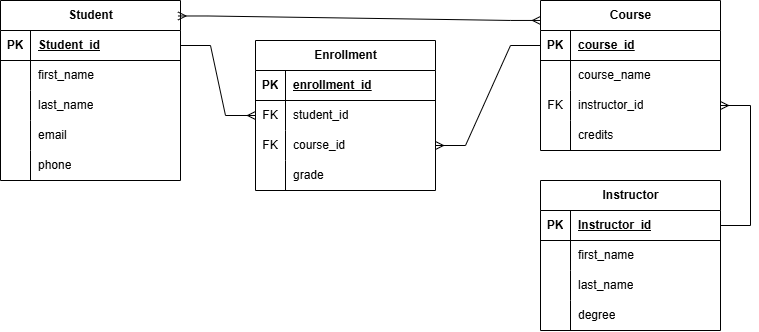

The diagram above was exported from draw.io. Its source (the exported page's mxGraphModel, read from the mxfile embedded in the PNG):
<mxGraphModel dx="878" dy="393" grid="1" gridSize="10" guides="1" tooltips="1" connect="1" arrows="1" fold="1" page="1" pageScale="1" pageWidth="850" pageHeight="1100" math="0" shadow="0">
  <root>
    <mxCell id="0" />
    <mxCell id="1" parent="0" />
    <mxCell id="mrJDBN0J_BjR0eLI15FQ-1" value="Student" style="shape=table;startSize=30;container=1;collapsible=1;childLayout=tableLayout;fixedRows=1;rowLines=0;fontStyle=1;align=center;resizeLast=1;html=1;" vertex="1" parent="1">
      <mxGeometry x="80" y="60" width="180" height="180" as="geometry" />
    </mxCell>
    <mxCell id="mrJDBN0J_BjR0eLI15FQ-2" value="" style="shape=tableRow;horizontal=0;startSize=0;swimlaneHead=0;swimlaneBody=0;fillColor=none;collapsible=0;dropTarget=0;points=[[0,0.5],[1,0.5]];portConstraint=eastwest;top=0;left=0;right=0;bottom=1;" vertex="1" parent="mrJDBN0J_BjR0eLI15FQ-1">
      <mxGeometry y="30" width="180" height="30" as="geometry" />
    </mxCell>
    <mxCell id="mrJDBN0J_BjR0eLI15FQ-3" value="PK" style="shape=partialRectangle;connectable=0;fillColor=none;top=0;left=0;bottom=0;right=0;fontStyle=1;overflow=hidden;whiteSpace=wrap;html=1;" vertex="1" parent="mrJDBN0J_BjR0eLI15FQ-2">
      <mxGeometry width="30" height="30" as="geometry">
        <mxRectangle width="30" height="30" as="alternateBounds" />
      </mxGeometry>
    </mxCell>
    <mxCell id="mrJDBN0J_BjR0eLI15FQ-4" value="Student_id" style="shape=partialRectangle;connectable=0;fillColor=none;top=0;left=0;bottom=0;right=0;align=left;spacingLeft=6;fontStyle=5;overflow=hidden;whiteSpace=wrap;html=1;" vertex="1" parent="mrJDBN0J_BjR0eLI15FQ-2">
      <mxGeometry x="30" width="150" height="30" as="geometry">
        <mxRectangle width="150" height="30" as="alternateBounds" />
      </mxGeometry>
    </mxCell>
    <mxCell id="mrJDBN0J_BjR0eLI15FQ-5" value="" style="shape=tableRow;horizontal=0;startSize=0;swimlaneHead=0;swimlaneBody=0;fillColor=none;collapsible=0;dropTarget=0;points=[[0,0.5],[1,0.5]];portConstraint=eastwest;top=0;left=0;right=0;bottom=0;" vertex="1" parent="mrJDBN0J_BjR0eLI15FQ-1">
      <mxGeometry y="60" width="180" height="30" as="geometry" />
    </mxCell>
    <mxCell id="mrJDBN0J_BjR0eLI15FQ-6" value="" style="shape=partialRectangle;connectable=0;fillColor=none;top=0;left=0;bottom=0;right=0;editable=1;overflow=hidden;whiteSpace=wrap;html=1;" vertex="1" parent="mrJDBN0J_BjR0eLI15FQ-5">
      <mxGeometry width="30" height="30" as="geometry">
        <mxRectangle width="30" height="30" as="alternateBounds" />
      </mxGeometry>
    </mxCell>
    <mxCell id="mrJDBN0J_BjR0eLI15FQ-7" value="first_name" style="shape=partialRectangle;connectable=0;fillColor=none;top=0;left=0;bottom=0;right=0;align=left;spacingLeft=6;overflow=hidden;whiteSpace=wrap;html=1;" vertex="1" parent="mrJDBN0J_BjR0eLI15FQ-5">
      <mxGeometry x="30" width="150" height="30" as="geometry">
        <mxRectangle width="150" height="30" as="alternateBounds" />
      </mxGeometry>
    </mxCell>
    <mxCell id="mrJDBN0J_BjR0eLI15FQ-8" value="" style="shape=tableRow;horizontal=0;startSize=0;swimlaneHead=0;swimlaneBody=0;fillColor=none;collapsible=0;dropTarget=0;points=[[0,0.5],[1,0.5]];portConstraint=eastwest;top=0;left=0;right=0;bottom=0;" vertex="1" parent="mrJDBN0J_BjR0eLI15FQ-1">
      <mxGeometry y="90" width="180" height="30" as="geometry" />
    </mxCell>
    <mxCell id="mrJDBN0J_BjR0eLI15FQ-9" value="" style="shape=partialRectangle;connectable=0;fillColor=none;top=0;left=0;bottom=0;right=0;editable=1;overflow=hidden;whiteSpace=wrap;html=1;" vertex="1" parent="mrJDBN0J_BjR0eLI15FQ-8">
      <mxGeometry width="30" height="30" as="geometry">
        <mxRectangle width="30" height="30" as="alternateBounds" />
      </mxGeometry>
    </mxCell>
    <mxCell id="mrJDBN0J_BjR0eLI15FQ-10" value="last_name" style="shape=partialRectangle;connectable=0;fillColor=none;top=0;left=0;bottom=0;right=0;align=left;spacingLeft=6;overflow=hidden;whiteSpace=wrap;html=1;" vertex="1" parent="mrJDBN0J_BjR0eLI15FQ-8">
      <mxGeometry x="30" width="150" height="30" as="geometry">
        <mxRectangle width="150" height="30" as="alternateBounds" />
      </mxGeometry>
    </mxCell>
    <mxCell id="mrJDBN0J_BjR0eLI15FQ-54" value="" style="shape=tableRow;horizontal=0;startSize=0;swimlaneHead=0;swimlaneBody=0;fillColor=none;collapsible=0;dropTarget=0;points=[[0,0.5],[1,0.5]];portConstraint=eastwest;top=0;left=0;right=0;bottom=0;" vertex="1" parent="mrJDBN0J_BjR0eLI15FQ-1">
      <mxGeometry y="120" width="180" height="30" as="geometry" />
    </mxCell>
    <mxCell id="mrJDBN0J_BjR0eLI15FQ-55" value="" style="shape=partialRectangle;connectable=0;fillColor=none;top=0;left=0;bottom=0;right=0;editable=1;overflow=hidden;whiteSpace=wrap;html=1;" vertex="1" parent="mrJDBN0J_BjR0eLI15FQ-54">
      <mxGeometry width="30" height="30" as="geometry">
        <mxRectangle width="30" height="30" as="alternateBounds" />
      </mxGeometry>
    </mxCell>
    <mxCell id="mrJDBN0J_BjR0eLI15FQ-56" value="email" style="shape=partialRectangle;connectable=0;fillColor=none;top=0;left=0;bottom=0;right=0;align=left;spacingLeft=6;overflow=hidden;whiteSpace=wrap;html=1;" vertex="1" parent="mrJDBN0J_BjR0eLI15FQ-54">
      <mxGeometry x="30" width="150" height="30" as="geometry">
        <mxRectangle width="150" height="30" as="alternateBounds" />
      </mxGeometry>
    </mxCell>
    <mxCell id="mrJDBN0J_BjR0eLI15FQ-11" value="" style="shape=tableRow;horizontal=0;startSize=0;swimlaneHead=0;swimlaneBody=0;fillColor=none;collapsible=0;dropTarget=0;points=[[0,0.5],[1,0.5]];portConstraint=eastwest;top=0;left=0;right=0;bottom=0;" vertex="1" parent="mrJDBN0J_BjR0eLI15FQ-1">
      <mxGeometry y="150" width="180" height="30" as="geometry" />
    </mxCell>
    <mxCell id="mrJDBN0J_BjR0eLI15FQ-12" value="" style="shape=partialRectangle;connectable=0;fillColor=none;top=0;left=0;bottom=0;right=0;editable=1;overflow=hidden;whiteSpace=wrap;html=1;" vertex="1" parent="mrJDBN0J_BjR0eLI15FQ-11">
      <mxGeometry width="30" height="30" as="geometry">
        <mxRectangle width="30" height="30" as="alternateBounds" />
      </mxGeometry>
    </mxCell>
    <mxCell id="mrJDBN0J_BjR0eLI15FQ-13" value="phone" style="shape=partialRectangle;connectable=0;fillColor=none;top=0;left=0;bottom=0;right=0;align=left;spacingLeft=6;overflow=hidden;whiteSpace=wrap;html=1;" vertex="1" parent="mrJDBN0J_BjR0eLI15FQ-11">
      <mxGeometry x="30" width="150" height="30" as="geometry">
        <mxRectangle width="150" height="30" as="alternateBounds" />
      </mxGeometry>
    </mxCell>
    <mxCell id="mrJDBN0J_BjR0eLI15FQ-14" value="Instructor" style="shape=table;startSize=30;container=1;collapsible=1;childLayout=tableLayout;fixedRows=1;rowLines=0;fontStyle=1;align=center;resizeLast=1;html=1;" vertex="1" parent="1">
      <mxGeometry x="620" y="240" width="180" height="150" as="geometry" />
    </mxCell>
    <mxCell id="mrJDBN0J_BjR0eLI15FQ-15" value="" style="shape=tableRow;horizontal=0;startSize=0;swimlaneHead=0;swimlaneBody=0;fillColor=none;collapsible=0;dropTarget=0;points=[[0,0.5],[1,0.5]];portConstraint=eastwest;top=0;left=0;right=0;bottom=1;" vertex="1" parent="mrJDBN0J_BjR0eLI15FQ-14">
      <mxGeometry y="30" width="180" height="30" as="geometry" />
    </mxCell>
    <mxCell id="mrJDBN0J_BjR0eLI15FQ-16" value="PK" style="shape=partialRectangle;connectable=0;fillColor=none;top=0;left=0;bottom=0;right=0;fontStyle=1;overflow=hidden;whiteSpace=wrap;html=1;" vertex="1" parent="mrJDBN0J_BjR0eLI15FQ-15">
      <mxGeometry width="30" height="30" as="geometry">
        <mxRectangle width="30" height="30" as="alternateBounds" />
      </mxGeometry>
    </mxCell>
    <mxCell id="mrJDBN0J_BjR0eLI15FQ-17" value="Instructor_id" style="shape=partialRectangle;connectable=0;fillColor=none;top=0;left=0;bottom=0;right=0;align=left;spacingLeft=6;fontStyle=5;overflow=hidden;whiteSpace=wrap;html=1;" vertex="1" parent="mrJDBN0J_BjR0eLI15FQ-15">
      <mxGeometry x="30" width="150" height="30" as="geometry">
        <mxRectangle width="150" height="30" as="alternateBounds" />
      </mxGeometry>
    </mxCell>
    <mxCell id="mrJDBN0J_BjR0eLI15FQ-18" value="" style="shape=tableRow;horizontal=0;startSize=0;swimlaneHead=0;swimlaneBody=0;fillColor=none;collapsible=0;dropTarget=0;points=[[0,0.5],[1,0.5]];portConstraint=eastwest;top=0;left=0;right=0;bottom=0;" vertex="1" parent="mrJDBN0J_BjR0eLI15FQ-14">
      <mxGeometry y="60" width="180" height="30" as="geometry" />
    </mxCell>
    <mxCell id="mrJDBN0J_BjR0eLI15FQ-19" value="" style="shape=partialRectangle;connectable=0;fillColor=none;top=0;left=0;bottom=0;right=0;editable=1;overflow=hidden;whiteSpace=wrap;html=1;" vertex="1" parent="mrJDBN0J_BjR0eLI15FQ-18">
      <mxGeometry width="30" height="30" as="geometry">
        <mxRectangle width="30" height="30" as="alternateBounds" />
      </mxGeometry>
    </mxCell>
    <mxCell id="mrJDBN0J_BjR0eLI15FQ-20" value="first_name" style="shape=partialRectangle;connectable=0;fillColor=none;top=0;left=0;bottom=0;right=0;align=left;spacingLeft=6;overflow=hidden;whiteSpace=wrap;html=1;" vertex="1" parent="mrJDBN0J_BjR0eLI15FQ-18">
      <mxGeometry x="30" width="150" height="30" as="geometry">
        <mxRectangle width="150" height="30" as="alternateBounds" />
      </mxGeometry>
    </mxCell>
    <mxCell id="mrJDBN0J_BjR0eLI15FQ-21" value="" style="shape=tableRow;horizontal=0;startSize=0;swimlaneHead=0;swimlaneBody=0;fillColor=none;collapsible=0;dropTarget=0;points=[[0,0.5],[1,0.5]];portConstraint=eastwest;top=0;left=0;right=0;bottom=0;" vertex="1" parent="mrJDBN0J_BjR0eLI15FQ-14">
      <mxGeometry y="90" width="180" height="30" as="geometry" />
    </mxCell>
    <mxCell id="mrJDBN0J_BjR0eLI15FQ-22" value="" style="shape=partialRectangle;connectable=0;fillColor=none;top=0;left=0;bottom=0;right=0;editable=1;overflow=hidden;whiteSpace=wrap;html=1;" vertex="1" parent="mrJDBN0J_BjR0eLI15FQ-21">
      <mxGeometry width="30" height="30" as="geometry">
        <mxRectangle width="30" height="30" as="alternateBounds" />
      </mxGeometry>
    </mxCell>
    <mxCell id="mrJDBN0J_BjR0eLI15FQ-23" value="last_name" style="shape=partialRectangle;connectable=0;fillColor=none;top=0;left=0;bottom=0;right=0;align=left;spacingLeft=6;overflow=hidden;whiteSpace=wrap;html=1;" vertex="1" parent="mrJDBN0J_BjR0eLI15FQ-21">
      <mxGeometry x="30" width="150" height="30" as="geometry">
        <mxRectangle width="150" height="30" as="alternateBounds" />
      </mxGeometry>
    </mxCell>
    <mxCell id="mrJDBN0J_BjR0eLI15FQ-24" value="" style="shape=tableRow;horizontal=0;startSize=0;swimlaneHead=0;swimlaneBody=0;fillColor=none;collapsible=0;dropTarget=0;points=[[0,0.5],[1,0.5]];portConstraint=eastwest;top=0;left=0;right=0;bottom=0;" vertex="1" parent="mrJDBN0J_BjR0eLI15FQ-14">
      <mxGeometry y="120" width="180" height="30" as="geometry" />
    </mxCell>
    <mxCell id="mrJDBN0J_BjR0eLI15FQ-25" value="" style="shape=partialRectangle;connectable=0;fillColor=none;top=0;left=0;bottom=0;right=0;editable=1;overflow=hidden;whiteSpace=wrap;html=1;" vertex="1" parent="mrJDBN0J_BjR0eLI15FQ-24">
      <mxGeometry width="30" height="30" as="geometry">
        <mxRectangle width="30" height="30" as="alternateBounds" />
      </mxGeometry>
    </mxCell>
    <mxCell id="mrJDBN0J_BjR0eLI15FQ-26" value="degree" style="shape=partialRectangle;connectable=0;fillColor=none;top=0;left=0;bottom=0;right=0;align=left;spacingLeft=6;overflow=hidden;whiteSpace=wrap;html=1;" vertex="1" parent="mrJDBN0J_BjR0eLI15FQ-24">
      <mxGeometry x="30" width="150" height="30" as="geometry">
        <mxRectangle width="150" height="30" as="alternateBounds" />
      </mxGeometry>
    </mxCell>
    <mxCell id="mrJDBN0J_BjR0eLI15FQ-27" value="Course" style="shape=table;startSize=30;container=1;collapsible=1;childLayout=tableLayout;fixedRows=1;rowLines=0;fontStyle=1;align=center;resizeLast=1;html=1;" vertex="1" parent="1">
      <mxGeometry x="620" y="60" width="180" height="150" as="geometry" />
    </mxCell>
    <mxCell id="mrJDBN0J_BjR0eLI15FQ-28" value="" style="shape=tableRow;horizontal=0;startSize=0;swimlaneHead=0;swimlaneBody=0;fillColor=none;collapsible=0;dropTarget=0;points=[[0,0.5],[1,0.5]];portConstraint=eastwest;top=0;left=0;right=0;bottom=1;" vertex="1" parent="mrJDBN0J_BjR0eLI15FQ-27">
      <mxGeometry y="30" width="180" height="30" as="geometry" />
    </mxCell>
    <mxCell id="mrJDBN0J_BjR0eLI15FQ-29" value="PK" style="shape=partialRectangle;connectable=0;fillColor=none;top=0;left=0;bottom=0;right=0;fontStyle=1;overflow=hidden;whiteSpace=wrap;html=1;" vertex="1" parent="mrJDBN0J_BjR0eLI15FQ-28">
      <mxGeometry width="30" height="30" as="geometry">
        <mxRectangle width="30" height="30" as="alternateBounds" />
      </mxGeometry>
    </mxCell>
    <mxCell id="mrJDBN0J_BjR0eLI15FQ-30" value="course_id" style="shape=partialRectangle;connectable=0;fillColor=none;top=0;left=0;bottom=0;right=0;align=left;spacingLeft=6;fontStyle=5;overflow=hidden;whiteSpace=wrap;html=1;" vertex="1" parent="mrJDBN0J_BjR0eLI15FQ-28">
      <mxGeometry x="30" width="150" height="30" as="geometry">
        <mxRectangle width="150" height="30" as="alternateBounds" />
      </mxGeometry>
    </mxCell>
    <mxCell id="mrJDBN0J_BjR0eLI15FQ-31" value="" style="shape=tableRow;horizontal=0;startSize=0;swimlaneHead=0;swimlaneBody=0;fillColor=none;collapsible=0;dropTarget=0;points=[[0,0.5],[1,0.5]];portConstraint=eastwest;top=0;left=0;right=0;bottom=0;" vertex="1" parent="mrJDBN0J_BjR0eLI15FQ-27">
      <mxGeometry y="60" width="180" height="30" as="geometry" />
    </mxCell>
    <mxCell id="mrJDBN0J_BjR0eLI15FQ-32" value="" style="shape=partialRectangle;connectable=0;fillColor=none;top=0;left=0;bottom=0;right=0;editable=1;overflow=hidden;whiteSpace=wrap;html=1;" vertex="1" parent="mrJDBN0J_BjR0eLI15FQ-31">
      <mxGeometry width="30" height="30" as="geometry">
        <mxRectangle width="30" height="30" as="alternateBounds" />
      </mxGeometry>
    </mxCell>
    <mxCell id="mrJDBN0J_BjR0eLI15FQ-33" value="course_name" style="shape=partialRectangle;connectable=0;fillColor=none;top=0;left=0;bottom=0;right=0;align=left;spacingLeft=6;overflow=hidden;whiteSpace=wrap;html=1;" vertex="1" parent="mrJDBN0J_BjR0eLI15FQ-31">
      <mxGeometry x="30" width="150" height="30" as="geometry">
        <mxRectangle width="150" height="30" as="alternateBounds" />
      </mxGeometry>
    </mxCell>
    <mxCell id="mrJDBN0J_BjR0eLI15FQ-34" value="" style="shape=tableRow;horizontal=0;startSize=0;swimlaneHead=0;swimlaneBody=0;fillColor=none;collapsible=0;dropTarget=0;points=[[0,0.5],[1,0.5]];portConstraint=eastwest;top=0;left=0;right=0;bottom=0;" vertex="1" parent="mrJDBN0J_BjR0eLI15FQ-27">
      <mxGeometry y="90" width="180" height="30" as="geometry" />
    </mxCell>
    <mxCell id="mrJDBN0J_BjR0eLI15FQ-35" value="FK" style="shape=partialRectangle;connectable=0;fillColor=none;top=0;left=0;bottom=0;right=0;editable=1;overflow=hidden;whiteSpace=wrap;html=1;" vertex="1" parent="mrJDBN0J_BjR0eLI15FQ-34">
      <mxGeometry width="30" height="30" as="geometry">
        <mxRectangle width="30" height="30" as="alternateBounds" />
      </mxGeometry>
    </mxCell>
    <mxCell id="mrJDBN0J_BjR0eLI15FQ-36" value="instructor_id" style="shape=partialRectangle;connectable=0;fillColor=none;top=0;left=0;bottom=0;right=0;align=left;spacingLeft=6;overflow=hidden;whiteSpace=wrap;html=1;" vertex="1" parent="mrJDBN0J_BjR0eLI15FQ-34">
      <mxGeometry x="30" width="150" height="30" as="geometry">
        <mxRectangle width="150" height="30" as="alternateBounds" />
      </mxGeometry>
    </mxCell>
    <mxCell id="mrJDBN0J_BjR0eLI15FQ-37" value="" style="shape=tableRow;horizontal=0;startSize=0;swimlaneHead=0;swimlaneBody=0;fillColor=none;collapsible=0;dropTarget=0;points=[[0,0.5],[1,0.5]];portConstraint=eastwest;top=0;left=0;right=0;bottom=0;" vertex="1" parent="mrJDBN0J_BjR0eLI15FQ-27">
      <mxGeometry y="120" width="180" height="30" as="geometry" />
    </mxCell>
    <mxCell id="mrJDBN0J_BjR0eLI15FQ-38" value="" style="shape=partialRectangle;connectable=0;fillColor=none;top=0;left=0;bottom=0;right=0;editable=1;overflow=hidden;whiteSpace=wrap;html=1;" vertex="1" parent="mrJDBN0J_BjR0eLI15FQ-37">
      <mxGeometry width="30" height="30" as="geometry">
        <mxRectangle width="30" height="30" as="alternateBounds" />
      </mxGeometry>
    </mxCell>
    <mxCell id="mrJDBN0J_BjR0eLI15FQ-39" value="credits" style="shape=partialRectangle;connectable=0;fillColor=none;top=0;left=0;bottom=0;right=0;align=left;spacingLeft=6;overflow=hidden;whiteSpace=wrap;html=1;" vertex="1" parent="mrJDBN0J_BjR0eLI15FQ-37">
      <mxGeometry x="30" width="150" height="30" as="geometry">
        <mxRectangle width="150" height="30" as="alternateBounds" />
      </mxGeometry>
    </mxCell>
    <mxCell id="mrJDBN0J_BjR0eLI15FQ-40" value="" style="edgeStyle=entityRelationEdgeStyle;fontSize=12;html=1;endArrow=ERmany;rounded=0;" edge="1" parent="1" source="mrJDBN0J_BjR0eLI15FQ-15" target="mrJDBN0J_BjR0eLI15FQ-34">
      <mxGeometry width="100" height="100" relative="1" as="geometry">
        <mxPoint x="370" y="340" as="sourcePoint" />
        <mxPoint x="470" y="240" as="targetPoint" />
      </mxGeometry>
    </mxCell>
    <mxCell id="mrJDBN0J_BjR0eLI15FQ-41" value="Enrollment" style="shape=table;startSize=30;container=1;collapsible=1;childLayout=tableLayout;fixedRows=1;rowLines=0;fontStyle=1;align=center;resizeLast=1;html=1;" vertex="1" parent="1">
      <mxGeometry x="335" y="100" width="180" height="150" as="geometry" />
    </mxCell>
    <mxCell id="mrJDBN0J_BjR0eLI15FQ-42" value="" style="shape=tableRow;horizontal=0;startSize=0;swimlaneHead=0;swimlaneBody=0;fillColor=none;collapsible=0;dropTarget=0;points=[[0,0.5],[1,0.5]];portConstraint=eastwest;top=0;left=0;right=0;bottom=1;" vertex="1" parent="mrJDBN0J_BjR0eLI15FQ-41">
      <mxGeometry y="30" width="180" height="30" as="geometry" />
    </mxCell>
    <mxCell id="mrJDBN0J_BjR0eLI15FQ-43" value="PK" style="shape=partialRectangle;connectable=0;fillColor=none;top=0;left=0;bottom=0;right=0;fontStyle=1;overflow=hidden;whiteSpace=wrap;html=1;" vertex="1" parent="mrJDBN0J_BjR0eLI15FQ-42">
      <mxGeometry width="30" height="30" as="geometry">
        <mxRectangle width="30" height="30" as="alternateBounds" />
      </mxGeometry>
    </mxCell>
    <mxCell id="mrJDBN0J_BjR0eLI15FQ-44" value="enrollment_id" style="shape=partialRectangle;connectable=0;fillColor=none;top=0;left=0;bottom=0;right=0;align=left;spacingLeft=6;fontStyle=5;overflow=hidden;whiteSpace=wrap;html=1;" vertex="1" parent="mrJDBN0J_BjR0eLI15FQ-42">
      <mxGeometry x="30" width="150" height="30" as="geometry">
        <mxRectangle width="150" height="30" as="alternateBounds" />
      </mxGeometry>
    </mxCell>
    <mxCell id="mrJDBN0J_BjR0eLI15FQ-45" value="" style="shape=tableRow;horizontal=0;startSize=0;swimlaneHead=0;swimlaneBody=0;fillColor=none;collapsible=0;dropTarget=0;points=[[0,0.5],[1,0.5]];portConstraint=eastwest;top=0;left=0;right=0;bottom=0;" vertex="1" parent="mrJDBN0J_BjR0eLI15FQ-41">
      <mxGeometry y="60" width="180" height="30" as="geometry" />
    </mxCell>
    <mxCell id="mrJDBN0J_BjR0eLI15FQ-46" value="FK" style="shape=partialRectangle;connectable=0;fillColor=none;top=0;left=0;bottom=0;right=0;editable=1;overflow=hidden;whiteSpace=wrap;html=1;" vertex="1" parent="mrJDBN0J_BjR0eLI15FQ-45">
      <mxGeometry width="30" height="30" as="geometry">
        <mxRectangle width="30" height="30" as="alternateBounds" />
      </mxGeometry>
    </mxCell>
    <mxCell id="mrJDBN0J_BjR0eLI15FQ-47" value="student_id" style="shape=partialRectangle;connectable=0;fillColor=none;top=0;left=0;bottom=0;right=0;align=left;spacingLeft=6;overflow=hidden;whiteSpace=wrap;html=1;" vertex="1" parent="mrJDBN0J_BjR0eLI15FQ-45">
      <mxGeometry x="30" width="150" height="30" as="geometry">
        <mxRectangle width="150" height="30" as="alternateBounds" />
      </mxGeometry>
    </mxCell>
    <mxCell id="mrJDBN0J_BjR0eLI15FQ-48" value="" style="shape=tableRow;horizontal=0;startSize=0;swimlaneHead=0;swimlaneBody=0;fillColor=none;collapsible=0;dropTarget=0;points=[[0,0.5],[1,0.5]];portConstraint=eastwest;top=0;left=0;right=0;bottom=0;" vertex="1" parent="mrJDBN0J_BjR0eLI15FQ-41">
      <mxGeometry y="90" width="180" height="30" as="geometry" />
    </mxCell>
    <mxCell id="mrJDBN0J_BjR0eLI15FQ-49" value="FK" style="shape=partialRectangle;connectable=0;fillColor=none;top=0;left=0;bottom=0;right=0;editable=1;overflow=hidden;whiteSpace=wrap;html=1;" vertex="1" parent="mrJDBN0J_BjR0eLI15FQ-48">
      <mxGeometry width="30" height="30" as="geometry">
        <mxRectangle width="30" height="30" as="alternateBounds" />
      </mxGeometry>
    </mxCell>
    <mxCell id="mrJDBN0J_BjR0eLI15FQ-50" value="course_id" style="shape=partialRectangle;connectable=0;fillColor=none;top=0;left=0;bottom=0;right=0;align=left;spacingLeft=6;overflow=hidden;whiteSpace=wrap;html=1;" vertex="1" parent="mrJDBN0J_BjR0eLI15FQ-48">
      <mxGeometry x="30" width="150" height="30" as="geometry">
        <mxRectangle width="150" height="30" as="alternateBounds" />
      </mxGeometry>
    </mxCell>
    <mxCell id="mrJDBN0J_BjR0eLI15FQ-51" value="" style="shape=tableRow;horizontal=0;startSize=0;swimlaneHead=0;swimlaneBody=0;fillColor=none;collapsible=0;dropTarget=0;points=[[0,0.5],[1,0.5]];portConstraint=eastwest;top=0;left=0;right=0;bottom=0;" vertex="1" parent="mrJDBN0J_BjR0eLI15FQ-41">
      <mxGeometry y="120" width="180" height="30" as="geometry" />
    </mxCell>
    <mxCell id="mrJDBN0J_BjR0eLI15FQ-52" value="" style="shape=partialRectangle;connectable=0;fillColor=none;top=0;left=0;bottom=0;right=0;editable=1;overflow=hidden;whiteSpace=wrap;html=1;" vertex="1" parent="mrJDBN0J_BjR0eLI15FQ-51">
      <mxGeometry width="30" height="30" as="geometry">
        <mxRectangle width="30" height="30" as="alternateBounds" />
      </mxGeometry>
    </mxCell>
    <mxCell id="mrJDBN0J_BjR0eLI15FQ-53" value="grade" style="shape=partialRectangle;connectable=0;fillColor=none;top=0;left=0;bottom=0;right=0;align=left;spacingLeft=6;overflow=hidden;whiteSpace=wrap;html=1;" vertex="1" parent="mrJDBN0J_BjR0eLI15FQ-51">
      <mxGeometry x="30" width="150" height="30" as="geometry">
        <mxRectangle width="150" height="30" as="alternateBounds" />
      </mxGeometry>
    </mxCell>
    <mxCell id="mrJDBN0J_BjR0eLI15FQ-57" value="" style="edgeStyle=entityRelationEdgeStyle;fontSize=12;html=1;endArrow=ERmany;rounded=0;" edge="1" parent="1" source="mrJDBN0J_BjR0eLI15FQ-2" target="mrJDBN0J_BjR0eLI15FQ-45">
      <mxGeometry width="100" height="100" relative="1" as="geometry">
        <mxPoint x="330" y="370" as="sourcePoint" />
        <mxPoint x="430" y="270" as="targetPoint" />
      </mxGeometry>
    </mxCell>
    <mxCell id="mrJDBN0J_BjR0eLI15FQ-58" value="" style="edgeStyle=entityRelationEdgeStyle;fontSize=12;html=1;endArrow=ERmany;rounded=0;" edge="1" parent="1" source="mrJDBN0J_BjR0eLI15FQ-28" target="mrJDBN0J_BjR0eLI15FQ-48">
      <mxGeometry width="100" height="100" relative="1" as="geometry">
        <mxPoint x="180" y="380" as="sourcePoint" />
        <mxPoint x="280" y="280" as="targetPoint" />
      </mxGeometry>
    </mxCell>
    <mxCell id="mrJDBN0J_BjR0eLI15FQ-59" value="" style="edgeStyle=entityRelationEdgeStyle;fontSize=12;html=1;endArrow=ERmany;startArrow=ERmany;rounded=0;exitX=0.986;exitY=0.086;exitDx=0;exitDy=0;exitPerimeter=0;entryX=0;entryY=0.133;entryDx=0;entryDy=0;entryPerimeter=0;" edge="1" parent="1" source="mrJDBN0J_BjR0eLI15FQ-1" target="mrJDBN0J_BjR0eLI15FQ-27">
      <mxGeometry width="100" height="100" relative="1" as="geometry">
        <mxPoint x="370" y="330" as="sourcePoint" />
        <mxPoint x="470" y="230" as="targetPoint" />
      </mxGeometry>
    </mxCell>
  </root>
</mxGraphModel>